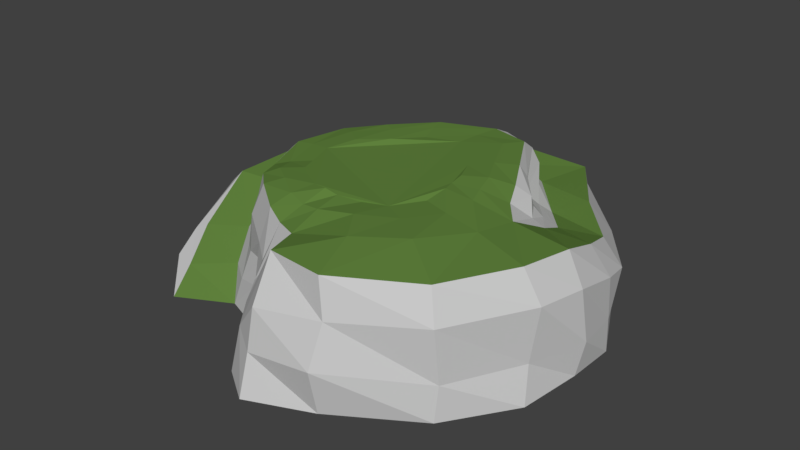 # Source: Rock12.blend  (saved by Blender 2.79.0; exported with 4.5.12 LTS)
import bpy
from mathutils import Matrix  # noqa: F401  (used for matrix-valued properties, if any)

bpy.ops.wm.read_factory_settings(use_empty=True)
scene = bpy.context.scene
scene.name = 'Scene'

# ---- collections
col_collection_1 = bpy.data.collections.new('Collection 1'); scene.collection.children.link(col_collection_1)

# ---- materials (node trees are filled in below, after node groups)
mat_rock = bpy.data.materials.new('Rock')
mat_rock.alpha_threshold = 0.0
mat_rock.use_transparent_shadow = False
mat_rock.diffuse_color = (0.5894, 0.5894, 0.5894, 1.0)
mat_rock.roughness = 0.5
mat_rock.specular_intensity = 0.0
mat_grass = bpy.data.materials.new('Grass')
mat_grass.alpha_threshold = 0.0
mat_grass.use_transparent_shadow = False
mat_grass.diffuse_color = (0.122, 0.2318, 0.04854, 1.0)
mat_grass.roughness = 0.5
mat_grass.specular_intensity = 0.0

# ---- material node trees

# ---- world
world_world = bpy.data.worlds.new('World'); scene.world = world_world
world_world.color = (0.05088, 0.05088, 0.05088)
world_world.use_sun_shadow = False
world_world.sun_shadow_jitter_overblur = 0.0
world_world.cycles.sampling_method = 'MANUAL'

# ---- meshes
me_cylinder = bpy.data.meshes.new('Cylinder')
me_cylinder.from_pydata([(0.9923, 33.6, -1.547), (1.102, 30.15, 9.647), (12.42, 30.59, -1.716), (10.18, 30.32, 9.328), (18.96, 21.63, -1.832), (17.53, 19.12, 10.3), (25.19, 13.31, -1.963), (23.8, 12.11, 10.11), (28.86, -1.117, -1.178), (26.26, -0.1568, 14.32), (27.54, -9.503, -1.566), (25.09, -7.51, 14.82), (21.58, -18.4, -1.51), (20.1, -17.29, 15.04), (10.45, -25.18, -1.622), (10.04, -23.83, 15.43), (1.62, -28.79, -1.719), (1.893, -22.87, 15.21), (-5.248, -22.34, -1.421), (-21.77, -18.77, -1.683), (-27.33, -8.361, -1.609), (-26.65, -8.088, 3.264), (-31.17, 1.074, -1.43), (-28.68, 0.7583, 7.704), (-26.48, 13.08, -1.504), (-25.67, 13.23, 9.556), (-19.0, 20.22, -1.565), (-18.48, 18.37, 10.19), (-11.61, 29.88, -1.437), (-10.1, 27.74, 9.264), (0.7291, 24.34, 9.14), (7.985, 22.58, 9.104), (14.12, 15.66, 9.032), (18.41, 10.24, 10.33), (17.39, -5.429, 15.6), (-0.2733, -17.5, 14.39), (-8.152, -17.28, -1.554), (-14.04, -15.04, -1.504), (-20.15, -6.226, 4.318), (-22.0, 1.278, 7.813), (-19.21, 10.14, 9.543), (-13.6, 15.03, 9.446), (-7.413, 21.38, 8.688), (1.404, 20.64, 15.83), (7.24, 18.83, 16.1), (11.05, 12.15, 16.08), (13.66, 7.449, 15.71), (17.93, 0.801, 14.7), (13.64, -12.54, 16.38), (7.656, -16.64, 16.35), (-6.732, -14.57, 14.72), (-11.16, -11.36, 15.28), (-15.49, -5.139, 14.57), (-17.27, 1.02, 15.29), (-15.28, 7.972, 15.53), (-10.44, 11.45, 16.25), (-5.771, 17.42, 15.97), (-17.76, -5.138, 9.924), (15.3, 9.225, 12.76), (-12.78, -12.78, 5.833), (11.95, 12.43, 12.29), (-8.845, -14.64, 6.59), (8.311, 21.14, 12.58), (1.346, 22.54, 11.81), (-6.18, 19.32, 13.1), (-11.88, 13.01, 12.68), (-17.61, 9.278, 12.64), (-19.54, 1.625, 11.89), (-8.75, 10.39, 16.33), (-12.98, 6.895, 15.97), (-14.79, 1.252, 15.51), (-13.57, -4.221, 15.16), (-9.274, -9.492, 15.98), (-5.716, -12.02, 15.92), (4.487, -12.05, 16.32), (9.209, -9.23, 16.17), (12.46, 0.2489, 15.96), (10.64, 6.001, 16.4), (8.41, 10.25, 16.3), (5.517, 16.27, 16.19), (0.6566, 17.18, 15.81), (-0.2355, -13.12, 15.87), (2.11, 34.2, 6.804), (-2.992, -25.74, -1.531), (-25.57, -15.01, -1.702), (10.47, 30.83, 6.653), (19.9, 21.5, 5.918), (26.94, 11.74, 7.086), (28.81, -0.8821, 10.35), (27.69, -7.583, 10.71), (21.57, -18.6, 10.7), (11.07, -24.52, 10.31), (1.944, -26.18, 9.414), (-28.34, -8.758, 2.424), (-31.19, 1.303, 5.479), (-27.55, 13.94, 6.511), (-19.12, 19.27, 6.275), (-11.88, 29.61, 6.285), (11.57, 31.21, 2.431), (20.16, 21.17, 0.3793), (25.85, 12.1, 2.397), (28.92, 5.923, -1.328), (25.56, 5.923, 12.25), (29.5, -0.2515, 3.333), (26.86, -8.137, 3.297), (21.77, -17.86, 3.283), (10.53, -26.55, 4.604), (1.706, -27.17, 3.874), (-3.385, -22.3, 6.407), (-23.79, -13.97, 0.4968), (-27.74, -8.53, 0.3053), (-30.3, 1.342, 1.758), (-27.83, 14.59, 1.787), (-19.71, 19.76, 0.7296), (-11.47, 29.52, 1.896), (-4.719, -19.61, 7.53), (-17.73, -10.79, 1.415), (-14.12, -8.6, 14.85), (-15.95, -9.465, 8.043), (-16.89, -5.306, 12.74), (15.44, 8.417, 14.42), (-12.37, -12.55, 11.14), (11.99, 12.68, 14.52), (-8.246, -15.33, 9.622), (-5.921, 18.84, 15.27), (-10.96, 12.2, 15.2), (19.38, 5.553, 12.44), (-18.79, 1.323, 13.98), (1.7, 22.88, 14.72), (0.6016, 33.44, 1.615), (12.12, -4.537, 16.01), (6.934, 21.33, 14.33), (-16.37, 8.534, 14.1), (-27.45, -12.84, 0.2561), (-1.946, -24.85, 4.855), (28.32, 6.325, 8.543), (28.41, 6.667, 2.7), (-14.84, -8.979, 11.81), (-5.143, 15.06, 15.99), (-12.33, -7.292, 15.69), (-6.657, 7.826, 16.32), (-10.37, 4.901, 16.19), (-11.87, 0.8885, 15.82), (-10.79, -2.91, 15.62), (-7.428, -7.245, 16.11), (-4.633, -8.99, 16.36), (2.445, -8.319, 15.83), (5.775, -7.3, 15.96), (8.348, 0.3033, 16.28), (7.623, 4.362, 16.36), (6.129, 7.736, 16.15), (4.032, 13.01, 16.06), (0.3454, 13.89, 15.84), (-0.6862, -9.227, 16.14), (8.075, -3.0, 15.77), (-4.048, 11.91, 15.93), (-9.611, -5.502, 15.93), (-3.779, -15.9, 14.03), (15.31, 3.976, 15.05), (1.311, 22.55, 10.29), (-20.66, 1.978, 9.582), (-18.27, 9.749, 10.74), (-12.88, 13.75, 11.26), (-6.894, 19.86, 10.1), (7.757, 21.03, 10.63), (-8.701, -16.12, 3.658), (12.87, 14.28, 10.36), (-13.08, -14.36, 2.353), (16.5, 9.701, 11.4), (-18.59, -5.441, 6.924), (11.52, 2.92, 16.15), (-16.45, -9.706, 4.324), (-2.857, -12.82, 15.58), (17.17, 6.198, 12.79), (-5.871, -17.13, 8.801), (7.806, 2.218, 16.15), (-2.419, -9.455, 16.62)], [], [(82, 1, 3, 85), (85, 3, 5, 86), (86, 5, 7, 87), (135, 102, 9, 88), (88, 9, 11, 89), (89, 11, 13, 90), (90, 13, 15, 91), (91, 15, 17, 92), (134, 92, 17, 108), (133, 93, 110), (93, 21, 23, 94), (94, 23, 25, 95), (95, 25, 27, 96), (7, 5, 32, 33), (96, 27, 29, 97), (97, 29, 1, 82), (17, 15, 49, 35), (3, 1, 30, 31), (25, 23, 39, 40), (13, 11, 34, 48), (109, 19, 37, 116), (1, 29, 42, 30), (102, 7, 33, 126), (108, 17, 35, 115), (27, 25, 40, 41), (5, 3, 31, 32), (15, 13, 48, 49), (23, 21, 38, 39), (11, 9, 47, 34), (29, 27, 41, 42), (53, 52, 71, 70), (168, 166, 60, 58), (132, 127, 53, 54), (125, 132, 54, 55), (124, 125, 55, 56), (131, 128, 43, 44), (174, 157, 50, 123), (128, 124, 56, 43), (122, 131, 44, 45), (121, 123, 50, 51), (120, 122, 45, 46), (173, 168, 58, 120), (137, 121, 51, 117), (111, 94, 95, 112), (112, 95, 96, 113), (113, 96, 97, 114), (161, 160, 67, 66), (162, 161, 66, 65), (163, 162, 65, 64), (164, 159, 63, 62), (159, 163, 64, 63), (166, 164, 62, 60), (167, 165, 61, 59), (117, 51, 72, 139), (35, 49, 74, 81), (51, 50, 73, 72), (52, 117, 139, 71), (49, 48, 75, 74), (43, 56, 138, 80), (157, 35, 81, 172), (158, 46, 77, 170), (56, 55, 68, 138), (99, 86, 87, 100), (48, 34, 130, 75), (55, 54, 69, 68), (45, 44, 79, 78), (171, 167, 59, 118), (160, 169, 57, 67), (127, 119, 52, 53), (110, 93, 94, 111), (106, 91, 92, 107), (109, 21, 93, 133), (134, 107, 92), (105, 90, 91, 106), (104, 89, 90, 105), (103, 88, 89, 104), (136, 135, 88, 103), (46, 45, 78, 77), (98, 85, 86, 99), (129, 82, 85, 98), (87, 135, 136, 100), (34, 47, 76, 130), (16, 107, 134, 83), (19, 109, 133, 84), (67, 57, 119, 127), (169, 171, 118, 57), (0, 129, 98, 2), (2, 98, 99, 4), (4, 99, 100, 6), (101, 136, 103, 8), (6, 100, 136, 101), (54, 53, 70, 69), (8, 103, 104, 10), (10, 104, 105, 12), (12, 105, 106, 14), (14, 106, 107, 16), (20, 110, 111, 22), (22, 111, 112, 24), (24, 112, 113, 26), (26, 113, 114, 28), (28, 114, 129, 0), (119, 137, 117, 52), (57, 118, 137, 119), (118, 59, 121, 137), (158, 173, 120, 46), (58, 60, 122, 120), (59, 61, 123, 121), (60, 62, 131, 122), (63, 64, 124, 128), (165, 174, 123, 61), (62, 63, 128, 131), (64, 65, 125, 124), (65, 66, 132, 125), (66, 67, 127, 132), (18, 108, 115, 36), (9, 102, 126, 47), (21, 109, 116, 38), (84, 133, 110, 20), (83, 134, 108, 18), (87, 7, 102, 135), (44, 43, 80, 79), (68, 69, 141, 140), (114, 97, 82, 129), (143, 156, 144, 145, 176, 153, 146, 147, 154, 148, 175, 149, 150, 151, 152, 155, 140, 141, 142), (69, 70, 142, 141), (71, 139, 156, 143), (70, 71, 143, 142), (81, 74, 146, 153), (72, 73, 145, 144), (75, 130, 154, 147), (170, 77, 149, 175), (130, 76, 148, 154), (172, 81, 153, 176), (77, 78, 150, 149), (139, 72, 144, 156), (80, 138, 155, 152), (78, 79, 151, 150), (74, 75, 147, 146), (138, 68, 140, 155), (79, 80, 152, 151), (73, 172, 176, 145), (76, 170, 175, 148), (36, 115, 174, 165), (47, 126, 173, 158), (38, 116, 171, 169), (39, 38, 169, 160), (116, 37, 167, 171), (47, 158, 170, 76), (50, 157, 172, 73), (37, 36, 165, 167), (32, 31, 164, 166), (30, 42, 163, 159), (31, 30, 159, 164), (42, 41, 162, 163), (41, 40, 161, 162), (40, 39, 160, 161), (126, 33, 168, 173), (115, 35, 157, 174), (33, 32, 166, 168)])
me_cylinder.polygons.foreach_set('material_index', [0, 0, 0, 0, 0, 0, 0, 0, 0, 0, 0, 0, 0, 1, 0, 0, 1, 1, 1, 1, 1, 1, 1, 0, 1, 1, 1, 1, 1, 1, 1, 0, 0, 0, 0, 0, 0, 0, 0, 0, 0, 0, 0, 0, 0, 0, 0, 0, 0, 0, 0, 0, 0, 1, 1, 1, 1, 1, 1, 1, 1, 1, 0, 1, 1, 1, 0, 0, 0, 0, 0, 0, 0, 0, 0, 0, 0, 1, 0, 0, 0, 1, 0, 0, 0, 0, 0, 0, 0, 0, 0, 1, 0, 0, 0, 0, 0, 0, 0, 0, 0, 0, 0, 0, 0, 0, 0, 0, 0, 0, 0, 0, 0, 0, 0, 1, 1, 0, 0, 0, 1, 1, 0, 1, 1, 1, 1, 1, 1, 1, 1, 1, 1, 1, 1, 1, 1, 1, 1, 1, 1, 1, 0, 0, 0, 0, 0, 1, 1, 0, 0, 0, 0, 0, 0, 0, 0, 0, 0])
me_cylinder.materials.append(mat_rock)
me_cylinder.materials.append(mat_grass)
me_cylinder.use_remesh_preserve_volume = False
me_cylinder.use_remesh_preserve_attributes = False
me_cylinder.use_mirror_vertex_groups = False
me_cylinder.update()

# ---- objects
ob_cylinder = bpy.data.objects.new('Cylinder', me_cylinder)

# ---- transforms, parenting, visibility, modifiers, constraints
ob_cylinder.location = (0.0, 0.0, 0.0)
ob_cylinder.scale = (0.7, 0.7, 0.7)
ob_cylinder.lineart.crease_threshold = 0.0

# ---- collection membership
col_collection_1.objects.link(ob_cylinder)

# ---- scene / render settings (as saved in the file)
scene.frame_start = 1; scene.frame_end = 250; scene.frame_set(1)
scene.render.engine = 'BLENDER_EEVEE_NEXT'
scene.render.resolution_percentage = 50
scene.render.dither_intensity = 0.0
scene.cycles.use_denoising = False
scene.cycles.samples = 128
scene.cycles.sampling_pattern = 'TABULATED_SOBOL'
scene.cycles.use_adaptive_sampling = False
scene.cycles.use_light_tree = False
scene.cycles.blur_glossy = 0.0
scene.cycles.sample_clamp_indirect = 0.0
scene.view_settings.view_transform = 'Standard'
bpy.context.view_layer.update()

# ---- added for rendering (the .blend has no active camera and no usable light): camera, sun
cam_auto = bpy.data.cameras.new('AutoCamera')
cam_auto.lens = 50.0
cam_auto.sensor_width = 36.0
cam_auto.clip_end = 1016.44
ob_auto_camera = bpy.data.objects.new('AutoCamera', cam_auto)
scene.collection.objects.link(ob_auto_camera)
ob_auto_camera.location = (57.3234, -67.6067, 51.4639)
ob_auto_camera.rotation_euler = (1.09748, -7.21219e-08, 0.694738)
scene.camera = ob_auto_camera
light_auto_sun = bpy.data.lights.new('AutoSun', 'SUN')
light_auto_sun.energy = 3.0
light_auto_sun.angle = 0.0523599
ob_auto_sun = bpy.data.objects.new('AutoSun', light_auto_sun)
scene.collection.objects.link(ob_auto_sun)
ob_auto_sun.rotation_euler = (0.872665, 0.174533, 0.523599)
bpy.context.view_layer.update()
